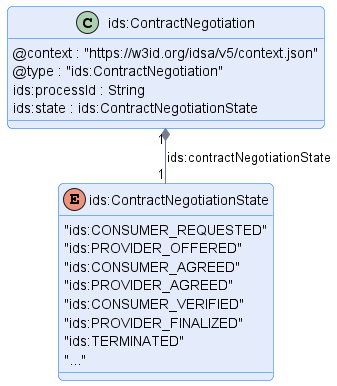

The diagram above was rendered by PlantUML. Its source (embedded in the PNG):
@startuml "contract-negotiation"
!pragma layout smetana

!include ../../diagrams/diagram.styles.puml

hide empty description


class "ids:ContractNegotiation" {
    @context : "https://w3id.org/idsa/v5/context.json"
    @type : "ids:ContractNegotiation"
    ids:processId : String
    ids:state : ids:ContractNegotiationState
}

enum ids:ContractNegotiationState {
    "ids:CONSUMER_REQUESTED"
    "ids:PROVIDER_OFFERED"
    "ids:CONSUMER_AGREED"
    "ids:PROVIDER_AGREED"
    "ids:CONSUMER_VERIFIED"
    "ids:PROVIDER_FINALIZED"
    "ids:TERMINATED"
    "..."
}

"ids:ContractNegotiation" "1" *-- "1" "ids:ContractNegotiationState" : "ids:contractNegotiationState"

@enduml